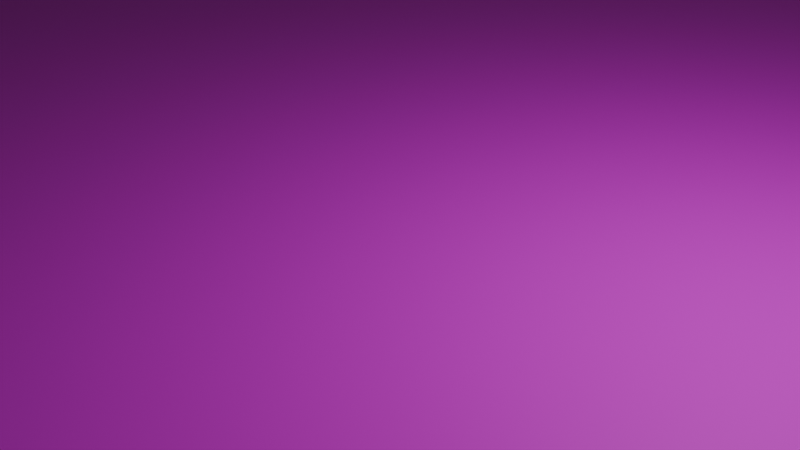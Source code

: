 # Source: Tile_Floor.blend  (saved by Blender 5.0.119; exported with 4.5.12 LTS)
import bpy
from mathutils import Matrix  # noqa: F401  (used for matrix-valued properties, if any)

bpy.ops.wm.read_factory_settings(use_empty=True)
scene = bpy.context.scene
scene.name = 'Scene'

# ---- collections
col_collection = bpy.data.collections.new('Collection'); scene.collection.children.link(col_collection)

# ---- images (referenced by path relative to the original .blend; pixels are not part of the script)
import os
ASSET_DIR = os.environ.get("B2B_ASSET_DIR", "")  # directory of the original .blend (textures are referenced by path, not embedded)
HERE = os.path.dirname(os.path.abspath(__file__))  # packed textures are extracted next to this script under _unpacked/

def load_image(name, relpath, width, height, colorspace="sRGB"):
    """Load a texture the original file referenced (path relative to the .blend, or extracted next to this script)."""
    p = next((c for c in (os.path.join(HERE, relpath), os.path.join(ASSET_DIR, relpath)) if relpath and os.path.exists(c)), "")
    if p:
        img = bpy.data.images.load(p, check_existing=True)
        img.name = name
    else:  # same state as the original file: an image datablock whose file is absent (Cycles renders it pink)
        img = bpy.data.images.new(name, width, height)
        img.source = "FILE"
        img.filepath = "//" + (relpath or name)
    img.colorspace_settings.name = colorspace
    return img
img_image_0 = load_image('Image_0', 'textures/Image_0.png', 1024, 1024, 'sRGB')

# ---- materials (node trees are filled in below, after node groups)
mat_floor_texture = bpy.data.materials.new('floor_texture')

# ---- material node trees
mat_floor_texture.use_nodes = True; mat_floor_texture.node_tree.nodes.clear()
_N = mat_floor_texture.node_tree.nodes; _L = mat_floor_texture.node_tree.links
n0 = _N.new('ShaderNodeBsdfPrincipled'); n0.name = 'Principled BSDF'; n0.location = (10, 300)
n0.inputs[2].default_value = 0.5084
n0.inputs[13].default_value = 0.3369
n1 = _N.new('ShaderNodeOutputMaterial'); n1.name = 'Material Output'; n1.location = (300, 300)
n2 = _N.new('ShaderNodeMix'); n2.name = 'Mix'; n2.location = (-340, 210)
n2.label = 'Color Factor'
n2.data_type = 'RGBA'
n2.blend_type = 'MULTIPLY'
n2.inputs[0].default_value = 1.0
n2.inputs[7].default_value = (0.8499, 0.8499, 0.8499, 1.0)
n3 = _N.new('ShaderNodeTexImage'); n3.name = 'Image Texture'; n3.location = (-640, 210)
n3.label = 'BASE COLOR'
n3.image = img_image_0
_L.new(n0.outputs[0], n1.inputs[0])
_L.new(n2.outputs[2], n0.inputs[0])
_L.new(n3.outputs[0], n2.inputs[6])
n1.is_active_output = True

# ---- world
world_world = bpy.data.worlds.new('World'); scene.world = world_world
world_world.use_nodes = True; world_world.node_tree.nodes.clear()
_N = world_world.node_tree.nodes; _L = world_world.node_tree.links
n0 = _N.new('ShaderNodeOutputWorld'); n0.name = 'World Output'; n0.location = (200, 100)
n1 = _N.new('ShaderNodeBackground'); n1.name = 'Background'; n1.location = (-200, 100)
n1.inputs[0].default_value = (0.05088, 0.05088, 0.05088, 1.0)
_L.new(n1.outputs[0], n0.inputs[0])
n0.is_active_output = True
world_world.color = (0.05088, 0.05088, 0.05088)
world_world.sun_shadow_jitter_overblur = 0.0

# ---- cameras
cam_camera = bpy.data.cameras.new('Camera')
cam_camera.clip_end = 100.0
cam_camera.ortho_scale = 7.314

# ---- lights
light_light = bpy.data.lights.new('Light', 'POINT')
light_light.energy = 1000.0
light_light.shadow_soft_size = 0.1

# ---- meshes
me_object_0 = bpy.data.meshes.new('Object_0')
me_object_0.from_pydata([(128.0, 0.0, 128.0), (-128.0, 0.0, 128.0), (-128.0, 0.0, -128.0), (128.0, 0.0, -128.0)], [], [(0, 1, 2), (0, 2, 3)])
_uv = me_object_0.uv_layers.new(name='UVMap')
_uv.uv.foreach_set('vector', [2.5, -1.5, -1.5, -1.5, -1.5, 2.5, 2.5, -1.5, -1.5, 2.5, 2.5, 2.5])
me_object_0.materials.append(mat_floor_texture)
me_object_0.update()
me_object_0.normals_split_custom_set([tuple(v) for v in zip(*[iter([0.0, -1.0, 0.0, 0.0, -1.0, 0.0, 0.0, -1.0, 0.0, 0.0, -1.0, 0.0, 0.0, -1.0, 0.0, 0.0, -1.0, 0.0])] * 3)])

# ---- objects
ob_light_noimp = bpy.data.objects.new('Light-noimp', light_light)
ob_camera_noimp = bpy.data.objects.new('Camera-noimp', cam_camera)
ob_sketchfab_model = bpy.data.objects.new('Sketchfab_model', None)
ob_floor_obj_cleaner_materialmerger_gles = bpy.data.objects.new('Floor.obj.cleaner.materialmerger.gles', None)
ob_object_2 = bpy.data.objects.new('Object_2', me_object_0)

# ---- transforms, parenting, visibility, modifiers, constraints
ob_light_noimp.location = (4.076, 1.005, 5.904)
ob_light_noimp.rotation_euler = (0.6503, 0.05522, 1.866)
ob_light_noimp.lock_rotations_4d = False
ob_light_noimp.empty_display_type = 'ARROWS'
ob_light_noimp.color = (0.0, 0.0, 0.0, 0.0)
ob_light_noimp.lineart.crease_threshold = 0.0
ob_camera_noimp.location = (7.359, -6.926, 4.958)
ob_camera_noimp.rotation_euler = (1.109, 0.0, 0.8149)
ob_camera_noimp.lock_rotations_4d = False
ob_camera_noimp.empty_display_type = 'ARROWS'
ob_camera_noimp.color = (0.0, 0.0, 0.0, 0.0)
ob_camera_noimp.display_type = 'WIRE'
ob_camera_noimp.lineart.crease_threshold = 0.0
ob_sketchfab_model.location = (0.0, 0.0, 0.0)
ob_sketchfab_model.rotation_mode = 'QUATERNION'
ob_sketchfab_model.rotation_quaternion = (0.7071, -0.7071, 0.0, 0.0)
ob_sketchfab_model.empty_display_size = 0.001
ob_floor_obj_cleaner_materialmerger_gles.parent = ob_sketchfab_model
ob_floor_obj_cleaner_materialmerger_gles.location = (0.0, 0.0, 0.0)
ob_floor_obj_cleaner_materialmerger_gles.rotation_mode = 'QUATERNION'
ob_floor_obj_cleaner_materialmerger_gles.rotation_quaternion = (1.0, 0.0, 0.0, 0.0)
ob_floor_obj_cleaner_materialmerger_gles.empty_display_size = 0.001
ob_object_2.parent = ob_floor_obj_cleaner_materialmerger_gles
ob_object_2.location = (0.0, 0.0, 0.0)
ob_object_2.rotation_mode = 'QUATERNION'
ob_object_2.rotation_quaternion = (1.0, 0.0, 0.0, 0.0)

# ---- collection membership
col_collection.objects.link(ob_light_noimp)
col_collection.objects.link(ob_camera_noimp)
col_collection.objects.link(ob_sketchfab_model)
col_collection.objects.link(ob_floor_obj_cleaner_materialmerger_gles)
col_collection.objects.link(ob_object_2)

# ---- scene / render settings (as saved in the file)
scene.camera = ob_camera_noimp
scene.frame_start = 1; scene.frame_end = 250; scene.frame_set(1)
scene.render.engine = 'BLENDER_EEVEE_NEXT'
scene.render.bake_bias = 0.0
scene.render.bake_samples = 0
scene.cycles.sampling_pattern = 'TABULATED_SOBOL'
scene.eevee.use_volume_custom_range = False
bpy.context.view_layer.update()
